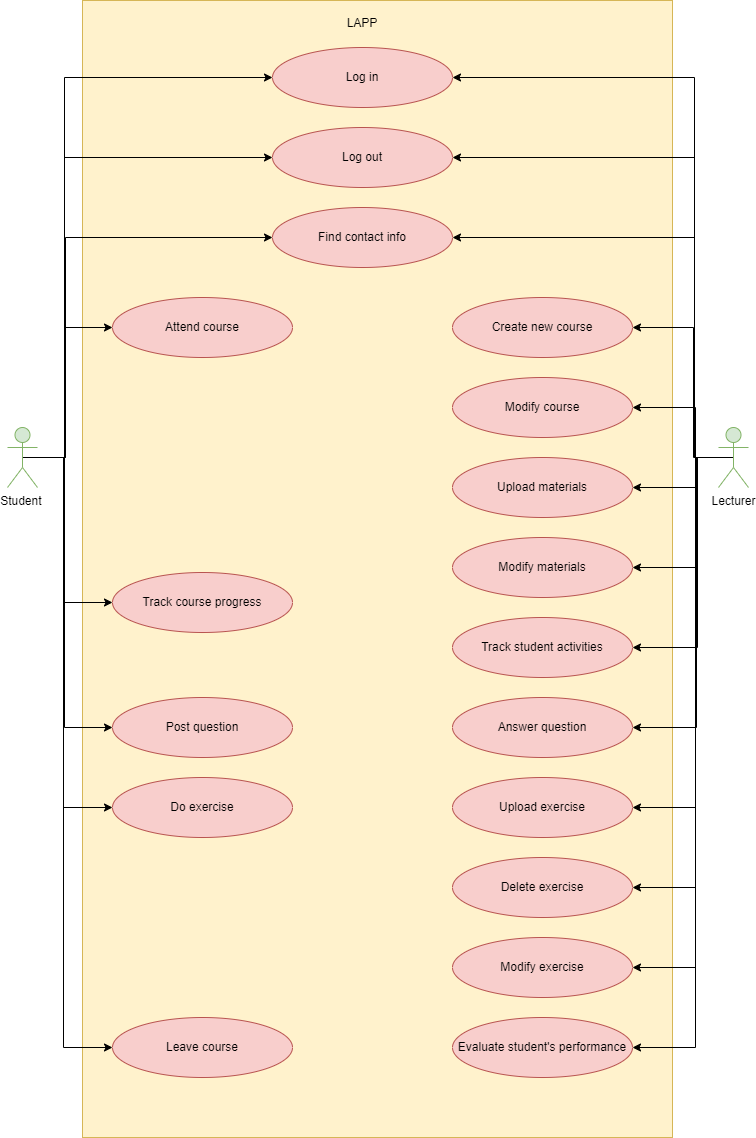

The diagram above was exported from draw.io. Its source (the exported page's mxGraphModel, read from the mxfile embedded in the PNG):
<mxGraphModel dx="3447" dy="1540" grid="0" gridSize="10" guides="1" tooltips="1" connect="1" arrows="1" fold="1" page="1" pageScale="1" pageWidth="827" pageHeight="1169" math="0" shadow="0">
  <root>
    <mxCell id="0" />
    <mxCell id="1" parent="0" />
    <mxCell id="pNvMscmE2YSuv3U5t-La-51" value="" style="rounded=0;whiteSpace=wrap;html=1;labelBackgroundColor=#FFF4C3;fillColor=#fff2cc;strokeColor=#d6b656;" vertex="1" parent="1">
      <mxGeometry x="130" y="18" width="590" height="1137" as="geometry" />
    </mxCell>
    <mxCell id="pNvMscmE2YSuv3U5t-La-27" style="edgeStyle=orthogonalEdgeStyle;rounded=0;orthogonalLoop=1;jettySize=auto;html=1;exitX=0.5;exitY=0.5;exitDx=0;exitDy=0;exitPerimeter=0;" edge="1" parent="1" source="pNvMscmE2YSuv3U5t-La-1" target="pNvMscmE2YSuv3U5t-La-4">
      <mxGeometry relative="1" as="geometry">
        <Array as="points">
          <mxPoint x="112" y="475" />
          <mxPoint x="112" y="95" />
        </Array>
      </mxGeometry>
    </mxCell>
    <mxCell id="pNvMscmE2YSuv3U5t-La-28" style="edgeStyle=orthogonalEdgeStyle;rounded=0;orthogonalLoop=1;jettySize=auto;html=1;exitX=0.5;exitY=0.5;exitDx=0;exitDy=0;exitPerimeter=0;entryX=0;entryY=0.5;entryDx=0;entryDy=0;" edge="1" parent="1" source="pNvMscmE2YSuv3U5t-La-1" target="pNvMscmE2YSuv3U5t-La-8">
      <mxGeometry relative="1" as="geometry">
        <Array as="points">
          <mxPoint x="112" y="475" />
          <mxPoint x="112" y="175" />
        </Array>
      </mxGeometry>
    </mxCell>
    <mxCell id="pNvMscmE2YSuv3U5t-La-31" style="edgeStyle=orthogonalEdgeStyle;rounded=0;orthogonalLoop=1;jettySize=auto;html=1;exitX=0.5;exitY=0.5;exitDx=0;exitDy=0;exitPerimeter=0;entryX=0;entryY=0.5;entryDx=0;entryDy=0;" edge="1" parent="1" source="pNvMscmE2YSuv3U5t-La-1" target="pNvMscmE2YSuv3U5t-La-9">
      <mxGeometry relative="1" as="geometry">
        <Array as="points">
          <mxPoint x="113" y="475" />
          <mxPoint x="113" y="255" />
        </Array>
      </mxGeometry>
    </mxCell>
    <mxCell id="pNvMscmE2YSuv3U5t-La-33" style="edgeStyle=orthogonalEdgeStyle;rounded=0;orthogonalLoop=1;jettySize=auto;html=1;exitX=0.5;exitY=0.5;exitDx=0;exitDy=0;exitPerimeter=0;" edge="1" parent="1" source="pNvMscmE2YSuv3U5t-La-1" target="pNvMscmE2YSuv3U5t-La-10">
      <mxGeometry relative="1" as="geometry">
        <Array as="points">
          <mxPoint x="113" y="475" />
          <mxPoint x="113" y="345" />
        </Array>
      </mxGeometry>
    </mxCell>
    <mxCell id="pNvMscmE2YSuv3U5t-La-34" style="edgeStyle=orthogonalEdgeStyle;rounded=0;orthogonalLoop=1;jettySize=auto;html=1;exitX=0.5;exitY=0.5;exitDx=0;exitDy=0;exitPerimeter=0;" edge="1" parent="1" source="pNvMscmE2YSuv3U5t-La-1" target="pNvMscmE2YSuv3U5t-La-11">
      <mxGeometry relative="1" as="geometry">
        <Array as="points">
          <mxPoint x="111" y="475" />
          <mxPoint x="111" y="620" />
        </Array>
      </mxGeometry>
    </mxCell>
    <mxCell id="pNvMscmE2YSuv3U5t-La-35" style="edgeStyle=orthogonalEdgeStyle;rounded=0;orthogonalLoop=1;jettySize=auto;html=1;exitX=0.5;exitY=0.5;exitDx=0;exitDy=0;exitPerimeter=0;" edge="1" parent="1" source="pNvMscmE2YSuv3U5t-La-1" target="pNvMscmE2YSuv3U5t-La-18">
      <mxGeometry relative="1" as="geometry">
        <Array as="points">
          <mxPoint x="112" y="475" />
          <mxPoint x="112" y="745" />
        </Array>
      </mxGeometry>
    </mxCell>
    <mxCell id="pNvMscmE2YSuv3U5t-La-36" style="edgeStyle=orthogonalEdgeStyle;rounded=0;orthogonalLoop=1;jettySize=auto;html=1;exitX=0.5;exitY=0.5;exitDx=0;exitDy=0;exitPerimeter=0;" edge="1" parent="1" source="pNvMscmE2YSuv3U5t-La-1" target="pNvMscmE2YSuv3U5t-La-20">
      <mxGeometry relative="1" as="geometry">
        <Array as="points">
          <mxPoint x="111" y="475" />
          <mxPoint x="111" y="825" />
        </Array>
      </mxGeometry>
    </mxCell>
    <mxCell id="pNvMscmE2YSuv3U5t-La-49" style="edgeStyle=orthogonalEdgeStyle;rounded=0;orthogonalLoop=1;jettySize=auto;html=1;exitX=0.5;exitY=0.5;exitDx=0;exitDy=0;exitPerimeter=0;entryX=0;entryY=0.5;entryDx=0;entryDy=0;" edge="1" parent="1" source="pNvMscmE2YSuv3U5t-La-1" target="pNvMscmE2YSuv3U5t-La-24">
      <mxGeometry relative="1" as="geometry">
        <Array as="points">
          <mxPoint x="111" y="475" />
          <mxPoint x="111" y="1065" />
        </Array>
      </mxGeometry>
    </mxCell>
    <mxCell id="pNvMscmE2YSuv3U5t-La-1" value="Student&amp;nbsp;" style="shape=umlActor;verticalLabelPosition=bottom;verticalAlign=top;html=1;outlineConnect=0;fillColor=#d5e8d4;strokeColor=#82b366;" vertex="1" parent="1">
      <mxGeometry x="55" y="445" width="30" height="60" as="geometry" />
    </mxCell>
    <mxCell id="pNvMscmE2YSuv3U5t-La-29" style="edgeStyle=orthogonalEdgeStyle;rounded=0;orthogonalLoop=1;jettySize=auto;html=1;exitX=0.5;exitY=0.5;exitDx=0;exitDy=0;exitPerimeter=0;entryX=1;entryY=0.5;entryDx=0;entryDy=0;" edge="1" parent="1" source="pNvMscmE2YSuv3U5t-La-3" target="pNvMscmE2YSuv3U5t-La-4">
      <mxGeometry relative="1" as="geometry">
        <Array as="points">
          <mxPoint x="742" y="475" />
          <mxPoint x="742" y="95" />
        </Array>
      </mxGeometry>
    </mxCell>
    <mxCell id="pNvMscmE2YSuv3U5t-La-30" style="edgeStyle=orthogonalEdgeStyle;rounded=0;orthogonalLoop=1;jettySize=auto;html=1;exitX=0.5;exitY=0.5;exitDx=0;exitDy=0;exitPerimeter=0;entryX=1;entryY=0.5;entryDx=0;entryDy=0;" edge="1" parent="1" source="pNvMscmE2YSuv3U5t-La-3" target="pNvMscmE2YSuv3U5t-La-8">
      <mxGeometry relative="1" as="geometry">
        <Array as="points">
          <mxPoint x="742" y="475" />
          <mxPoint x="742" y="175" />
        </Array>
      </mxGeometry>
    </mxCell>
    <mxCell id="pNvMscmE2YSuv3U5t-La-32" style="edgeStyle=orthogonalEdgeStyle;rounded=0;orthogonalLoop=1;jettySize=auto;html=1;exitX=0.5;exitY=0.5;exitDx=0;exitDy=0;exitPerimeter=0;entryX=1;entryY=0.5;entryDx=0;entryDy=0;" edge="1" parent="1" source="pNvMscmE2YSuv3U5t-La-3" target="pNvMscmE2YSuv3U5t-La-9">
      <mxGeometry relative="1" as="geometry">
        <Array as="points">
          <mxPoint x="742" y="475" />
          <mxPoint x="742" y="255" />
        </Array>
      </mxGeometry>
    </mxCell>
    <mxCell id="pNvMscmE2YSuv3U5t-La-38" style="edgeStyle=orthogonalEdgeStyle;rounded=0;orthogonalLoop=1;jettySize=auto;html=1;exitX=0.5;exitY=0.5;exitDx=0;exitDy=0;exitPerimeter=0;entryX=1;entryY=0.5;entryDx=0;entryDy=0;" edge="1" parent="1" source="pNvMscmE2YSuv3U5t-La-3" target="pNvMscmE2YSuv3U5t-La-12">
      <mxGeometry relative="1" as="geometry">
        <Array as="points">
          <mxPoint x="741" y="475" />
          <mxPoint x="741" y="345" />
        </Array>
      </mxGeometry>
    </mxCell>
    <mxCell id="pNvMscmE2YSuv3U5t-La-39" style="edgeStyle=orthogonalEdgeStyle;rounded=0;orthogonalLoop=1;jettySize=auto;html=1;exitX=0.5;exitY=0.5;exitDx=0;exitDy=0;exitPerimeter=0;entryX=1;entryY=0.5;entryDx=0;entryDy=0;" edge="1" parent="1" source="pNvMscmE2YSuv3U5t-La-3" target="pNvMscmE2YSuv3U5t-La-13">
      <mxGeometry relative="1" as="geometry">
        <Array as="points">
          <mxPoint x="743" y="475" />
          <mxPoint x="743" y="425" />
        </Array>
      </mxGeometry>
    </mxCell>
    <mxCell id="pNvMscmE2YSuv3U5t-La-40" style="edgeStyle=orthogonalEdgeStyle;rounded=0;orthogonalLoop=1;jettySize=auto;html=1;exitX=0.5;exitY=0.5;exitDx=0;exitDy=0;exitPerimeter=0;entryX=1;entryY=0.5;entryDx=0;entryDy=0;" edge="1" parent="1" source="pNvMscmE2YSuv3U5t-La-3" target="pNvMscmE2YSuv3U5t-La-14">
      <mxGeometry relative="1" as="geometry">
        <Array as="points">
          <mxPoint x="744" y="475" />
          <mxPoint x="744" y="505" />
        </Array>
      </mxGeometry>
    </mxCell>
    <mxCell id="pNvMscmE2YSuv3U5t-La-41" style="edgeStyle=orthogonalEdgeStyle;rounded=0;orthogonalLoop=1;jettySize=auto;html=1;exitX=0.5;exitY=0.5;exitDx=0;exitDy=0;exitPerimeter=0;entryX=1;entryY=0.5;entryDx=0;entryDy=0;" edge="1" parent="1" source="pNvMscmE2YSuv3U5t-La-3" target="pNvMscmE2YSuv3U5t-La-15">
      <mxGeometry relative="1" as="geometry">
        <Array as="points">
          <mxPoint x="745" y="475" />
          <mxPoint x="745" y="585" />
        </Array>
      </mxGeometry>
    </mxCell>
    <mxCell id="pNvMscmE2YSuv3U5t-La-42" style="edgeStyle=orthogonalEdgeStyle;rounded=0;orthogonalLoop=1;jettySize=auto;html=1;exitX=0.5;exitY=0.5;exitDx=0;exitDy=0;exitPerimeter=0;entryX=1;entryY=0.5;entryDx=0;entryDy=0;" edge="1" parent="1" source="pNvMscmE2YSuv3U5t-La-3" target="pNvMscmE2YSuv3U5t-La-16">
      <mxGeometry relative="1" as="geometry">
        <Array as="points">
          <mxPoint x="745" y="475" />
          <mxPoint x="745" y="665" />
        </Array>
      </mxGeometry>
    </mxCell>
    <mxCell id="pNvMscmE2YSuv3U5t-La-44" style="edgeStyle=orthogonalEdgeStyle;rounded=0;orthogonalLoop=1;jettySize=auto;html=1;exitX=0.5;exitY=0.5;exitDx=0;exitDy=0;exitPerimeter=0;entryX=1;entryY=0.5;entryDx=0;entryDy=0;" edge="1" parent="1" source="pNvMscmE2YSuv3U5t-La-3" target="pNvMscmE2YSuv3U5t-La-17">
      <mxGeometry relative="1" as="geometry">
        <Array as="points">
          <mxPoint x="744" y="475" />
          <mxPoint x="744" y="745" />
        </Array>
      </mxGeometry>
    </mxCell>
    <mxCell id="pNvMscmE2YSuv3U5t-La-45" style="edgeStyle=orthogonalEdgeStyle;rounded=0;orthogonalLoop=1;jettySize=auto;html=1;exitX=0.5;exitY=0.5;exitDx=0;exitDy=0;exitPerimeter=0;entryX=1;entryY=0.5;entryDx=0;entryDy=0;" edge="1" parent="1" source="pNvMscmE2YSuv3U5t-La-3" target="pNvMscmE2YSuv3U5t-La-19">
      <mxGeometry relative="1" as="geometry">
        <Array as="points">
          <mxPoint x="743" y="475" />
          <mxPoint x="743" y="825" />
        </Array>
      </mxGeometry>
    </mxCell>
    <mxCell id="pNvMscmE2YSuv3U5t-La-46" style="edgeStyle=orthogonalEdgeStyle;rounded=0;orthogonalLoop=1;jettySize=auto;html=1;exitX=0.5;exitY=0.5;exitDx=0;exitDy=0;exitPerimeter=0;entryX=1;entryY=0.5;entryDx=0;entryDy=0;" edge="1" parent="1" source="pNvMscmE2YSuv3U5t-La-3" target="pNvMscmE2YSuv3U5t-La-21">
      <mxGeometry relative="1" as="geometry">
        <Array as="points">
          <mxPoint x="743" y="475" />
          <mxPoint x="743" y="905" />
        </Array>
      </mxGeometry>
    </mxCell>
    <mxCell id="pNvMscmE2YSuv3U5t-La-47" style="edgeStyle=orthogonalEdgeStyle;rounded=0;orthogonalLoop=1;jettySize=auto;html=1;exitX=0.5;exitY=0.5;exitDx=0;exitDy=0;exitPerimeter=0;entryX=1;entryY=0.5;entryDx=0;entryDy=0;" edge="1" parent="1" source="pNvMscmE2YSuv3U5t-La-3" target="pNvMscmE2YSuv3U5t-La-22">
      <mxGeometry relative="1" as="geometry">
        <Array as="points">
          <mxPoint x="743" y="475" />
          <mxPoint x="743" y="985" />
        </Array>
      </mxGeometry>
    </mxCell>
    <mxCell id="pNvMscmE2YSuv3U5t-La-48" style="edgeStyle=orthogonalEdgeStyle;rounded=0;orthogonalLoop=1;jettySize=auto;html=1;exitX=0.5;exitY=0.5;exitDx=0;exitDy=0;exitPerimeter=0;entryX=1;entryY=0.5;entryDx=0;entryDy=0;" edge="1" parent="1" source="pNvMscmE2YSuv3U5t-La-3" target="pNvMscmE2YSuv3U5t-La-23">
      <mxGeometry relative="1" as="geometry">
        <Array as="points">
          <mxPoint x="743" y="475" />
          <mxPoint x="743" y="1065" />
        </Array>
      </mxGeometry>
    </mxCell>
    <mxCell id="pNvMscmE2YSuv3U5t-La-3" value="Lecturer" style="shape=umlActor;verticalLabelPosition=bottom;verticalAlign=top;html=1;outlineConnect=0;fillColor=#d5e8d4;strokeColor=#82b366;" vertex="1" parent="1">
      <mxGeometry x="766" y="445" width="30" height="60" as="geometry" />
    </mxCell>
    <mxCell id="pNvMscmE2YSuv3U5t-La-4" value="Log in" style="ellipse;whiteSpace=wrap;html=1;fillColor=#f8cecc;strokeColor=#b85450;" vertex="1" parent="1">
      <mxGeometry x="320" y="65" width="180" height="60" as="geometry" />
    </mxCell>
    <mxCell id="pNvMscmE2YSuv3U5t-La-8" value="Log out" style="ellipse;whiteSpace=wrap;html=1;fillColor=#f8cecc;strokeColor=#b85450;" vertex="1" parent="1">
      <mxGeometry x="320" y="145" width="180" height="60" as="geometry" />
    </mxCell>
    <mxCell id="pNvMscmE2YSuv3U5t-La-9" value="Find contact info" style="ellipse;whiteSpace=wrap;html=1;fillColor=#f8cecc;strokeColor=#b85450;" vertex="1" parent="1">
      <mxGeometry x="320" y="225" width="180" height="60" as="geometry" />
    </mxCell>
    <mxCell id="pNvMscmE2YSuv3U5t-La-10" value="Attend course" style="ellipse;whiteSpace=wrap;html=1;fillColor=#f8cecc;strokeColor=#b85450;" vertex="1" parent="1">
      <mxGeometry x="160" y="315" width="180" height="60" as="geometry" />
    </mxCell>
    <mxCell id="pNvMscmE2YSuv3U5t-La-11" value="Track course progress" style="ellipse;whiteSpace=wrap;html=1;fillColor=#f8cecc;strokeColor=#b85450;" vertex="1" parent="1">
      <mxGeometry x="160" y="590" width="180" height="60" as="geometry" />
    </mxCell>
    <mxCell id="pNvMscmE2YSuv3U5t-La-12" value="Create new course" style="ellipse;whiteSpace=wrap;html=1;fillColor=#f8cecc;strokeColor=#b85450;" vertex="1" parent="1">
      <mxGeometry x="500" y="315" width="180" height="60" as="geometry" />
    </mxCell>
    <mxCell id="pNvMscmE2YSuv3U5t-La-13" value="Modify course" style="ellipse;whiteSpace=wrap;html=1;fillColor=#f8cecc;strokeColor=#b85450;" vertex="1" parent="1">
      <mxGeometry x="500" y="395" width="180" height="60" as="geometry" />
    </mxCell>
    <mxCell id="pNvMscmE2YSuv3U5t-La-14" value="Upload materials" style="ellipse;whiteSpace=wrap;html=1;fillColor=#f8cecc;strokeColor=#b85450;" vertex="1" parent="1">
      <mxGeometry x="500" y="475" width="180" height="60" as="geometry" />
    </mxCell>
    <mxCell id="pNvMscmE2YSuv3U5t-La-15" value="Modify materials" style="ellipse;whiteSpace=wrap;html=1;fillColor=#f8cecc;strokeColor=#b85450;" vertex="1" parent="1">
      <mxGeometry x="500" y="555" width="180" height="60" as="geometry" />
    </mxCell>
    <mxCell id="pNvMscmE2YSuv3U5t-La-16" value="Track student activities" style="ellipse;whiteSpace=wrap;html=1;fillColor=#f8cecc;strokeColor=#b85450;" vertex="1" parent="1">
      <mxGeometry x="500" y="635" width="180" height="60" as="geometry" />
    </mxCell>
    <mxCell id="pNvMscmE2YSuv3U5t-La-17" value="Answer question" style="ellipse;whiteSpace=wrap;html=1;fillColor=#f8cecc;strokeColor=#b85450;" vertex="1" parent="1">
      <mxGeometry x="500" y="715" width="180" height="60" as="geometry" />
    </mxCell>
    <mxCell id="pNvMscmE2YSuv3U5t-La-18" value="Post question" style="ellipse;whiteSpace=wrap;html=1;fillColor=#f8cecc;strokeColor=#b85450;" vertex="1" parent="1">
      <mxGeometry x="160" y="715" width="180" height="60" as="geometry" />
    </mxCell>
    <mxCell id="pNvMscmE2YSuv3U5t-La-19" value="Upload exercise" style="ellipse;whiteSpace=wrap;html=1;fillColor=#f8cecc;strokeColor=#b85450;" vertex="1" parent="1">
      <mxGeometry x="500" y="795" width="180" height="60" as="geometry" />
    </mxCell>
    <mxCell id="pNvMscmE2YSuv3U5t-La-20" value="Do exercise" style="ellipse;whiteSpace=wrap;html=1;fillColor=#f8cecc;strokeColor=#b85450;" vertex="1" parent="1">
      <mxGeometry x="160" y="795" width="180" height="60" as="geometry" />
    </mxCell>
    <mxCell id="pNvMscmE2YSuv3U5t-La-21" value="Delete exercise" style="ellipse;whiteSpace=wrap;html=1;fillColor=#f8cecc;strokeColor=#b85450;" vertex="1" parent="1">
      <mxGeometry x="500" y="875" width="180" height="60" as="geometry" />
    </mxCell>
    <mxCell id="pNvMscmE2YSuv3U5t-La-22" value="Modify exercise" style="ellipse;whiteSpace=wrap;html=1;fillColor=#f8cecc;strokeColor=#b85450;" vertex="1" parent="1">
      <mxGeometry x="500" y="955" width="180" height="60" as="geometry" />
    </mxCell>
    <mxCell id="pNvMscmE2YSuv3U5t-La-23" value="Evaluate student's performance" style="ellipse;whiteSpace=wrap;html=1;fillColor=#f8cecc;strokeColor=#b85450;" vertex="1" parent="1">
      <mxGeometry x="500" y="1035" width="180" height="60" as="geometry" />
    </mxCell>
    <mxCell id="pNvMscmE2YSuv3U5t-La-24" value="Leave course" style="ellipse;whiteSpace=wrap;html=1;fillColor=#f8cecc;strokeColor=#b85450;" vertex="1" parent="1">
      <mxGeometry x="160" y="1035" width="180" height="60" as="geometry" />
    </mxCell>
    <mxCell id="pNvMscmE2YSuv3U5t-La-54" value="LAPP" style="text;strokeColor=none;fillColor=none;align=center;verticalAlign=middle;spacingLeft=4;spacingRight=4;overflow=hidden;points=[[0,0.5],[1,0.5]];portConstraint=eastwest;rotatable=0;whiteSpace=wrap;html=1;" vertex="1" parent="1">
      <mxGeometry x="370" y="26" width="80" height="30" as="geometry" />
    </mxCell>
  </root>
</mxGraphModel>